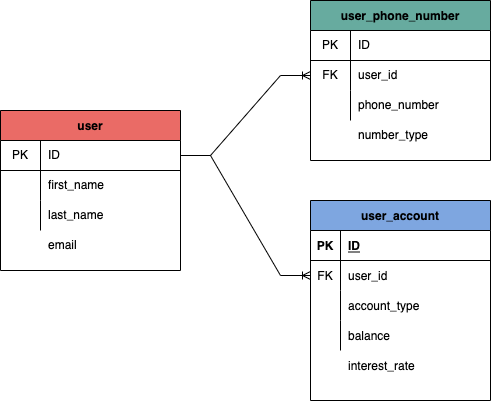

The diagram above was exported from draw.io. Its source (the exported page's mxGraphModel, read from the mxfile embedded in the PNG):
<mxGraphModel dx="946" dy="1689" grid="1" gridSize="10" guides="1" tooltips="1" connect="1" arrows="1" fold="1" page="1" pageScale="1" pageWidth="850" pageHeight="1100" math="0" shadow="0">
  <root>
    <mxCell id="0" />
    <mxCell id="1" parent="0" />
    <mxCell id="WcSj7C_cbC4FE8X92jWl-1" value="user" style="shape=table;startSize=30;container=1;collapsible=0;childLayout=tableLayout;fixedRows=1;rowLines=0;fontStyle=1;align=center;pointerEvents=1;fillColor=#EA6B66;" parent="1" vertex="1">
      <mxGeometry x="150" y="-920" width="180" height="160" as="geometry" />
    </mxCell>
    <mxCell id="WcSj7C_cbC4FE8X92jWl-2" value="" style="shape=partialRectangle;html=1;whiteSpace=wrap;collapsible=0;dropTarget=0;pointerEvents=1;fillColor=none;top=0;left=0;bottom=1;right=0;points=[[0,0.5],[1,0.5]];portConstraint=eastwest;" parent="WcSj7C_cbC4FE8X92jWl-1" vertex="1">
      <mxGeometry y="30" width="180" height="30" as="geometry" />
    </mxCell>
    <mxCell id="WcSj7C_cbC4FE8X92jWl-3" value="PK" style="shape=partialRectangle;html=1;whiteSpace=wrap;connectable=0;fillColor=none;top=0;left=0;bottom=0;right=0;overflow=hidden;pointerEvents=1;" parent="WcSj7C_cbC4FE8X92jWl-2" vertex="1">
      <mxGeometry width="40" height="30" as="geometry">
        <mxRectangle width="40" height="30" as="alternateBounds" />
      </mxGeometry>
    </mxCell>
    <mxCell id="WcSj7C_cbC4FE8X92jWl-4" value="ID" style="shape=partialRectangle;html=1;whiteSpace=wrap;connectable=0;fillColor=none;top=0;left=0;bottom=0;right=0;align=left;spacingLeft=6;overflow=hidden;pointerEvents=1;" parent="WcSj7C_cbC4FE8X92jWl-2" vertex="1">
      <mxGeometry x="40" width="140" height="30" as="geometry">
        <mxRectangle width="140" height="30" as="alternateBounds" />
      </mxGeometry>
    </mxCell>
    <mxCell id="WcSj7C_cbC4FE8X92jWl-5" value="" style="shape=partialRectangle;html=1;whiteSpace=wrap;collapsible=0;dropTarget=0;pointerEvents=1;fillColor=none;top=0;left=0;bottom=0;right=0;points=[[0,0.5],[1,0.5]];portConstraint=eastwest;" parent="WcSj7C_cbC4FE8X92jWl-1" vertex="1">
      <mxGeometry y="60" width="180" height="30" as="geometry" />
    </mxCell>
    <mxCell id="WcSj7C_cbC4FE8X92jWl-6" value="" style="shape=partialRectangle;html=1;whiteSpace=wrap;connectable=0;fillColor=none;top=0;left=0;bottom=0;right=0;overflow=hidden;pointerEvents=1;" parent="WcSj7C_cbC4FE8X92jWl-5" vertex="1">
      <mxGeometry width="40" height="30" as="geometry">
        <mxRectangle width="40" height="30" as="alternateBounds" />
      </mxGeometry>
    </mxCell>
    <mxCell id="WcSj7C_cbC4FE8X92jWl-7" value="first_name" style="shape=partialRectangle;html=1;whiteSpace=wrap;connectable=0;fillColor=none;top=0;left=0;bottom=0;right=0;align=left;spacingLeft=6;overflow=hidden;pointerEvents=1;" parent="WcSj7C_cbC4FE8X92jWl-5" vertex="1">
      <mxGeometry x="40" width="140" height="30" as="geometry">
        <mxRectangle width="140" height="30" as="alternateBounds" />
      </mxGeometry>
    </mxCell>
    <mxCell id="WcSj7C_cbC4FE8X92jWl-8" value="" style="shape=partialRectangle;html=1;whiteSpace=wrap;collapsible=0;dropTarget=0;pointerEvents=1;fillColor=none;top=0;left=0;bottom=0;right=0;points=[[0,0.5],[1,0.5]];portConstraint=eastwest;" parent="WcSj7C_cbC4FE8X92jWl-1" vertex="1">
      <mxGeometry y="90" width="180" height="30" as="geometry" />
    </mxCell>
    <mxCell id="WcSj7C_cbC4FE8X92jWl-9" value="" style="shape=partialRectangle;html=1;whiteSpace=wrap;connectable=0;fillColor=none;top=0;left=0;bottom=0;right=0;overflow=hidden;pointerEvents=1;" parent="WcSj7C_cbC4FE8X92jWl-8" vertex="1">
      <mxGeometry width="40" height="30" as="geometry">
        <mxRectangle width="40" height="30" as="alternateBounds" />
      </mxGeometry>
    </mxCell>
    <mxCell id="WcSj7C_cbC4FE8X92jWl-10" value="last_name" style="shape=partialRectangle;html=1;whiteSpace=wrap;connectable=0;fillColor=none;top=0;left=0;bottom=0;right=0;align=left;spacingLeft=6;overflow=hidden;pointerEvents=1;" parent="WcSj7C_cbC4FE8X92jWl-8" vertex="1">
      <mxGeometry x="40" width="140" height="30" as="geometry">
        <mxRectangle width="140" height="30" as="alternateBounds" />
      </mxGeometry>
    </mxCell>
    <mxCell id="WcSj7C_cbC4FE8X92jWl-11" value="user_phone_number" style="shape=table;startSize=30;container=1;collapsible=0;childLayout=tableLayout;fixedRows=1;rowLines=0;fontStyle=1;align=center;pointerEvents=1;fillColor=#67AB9F;" parent="1" vertex="1">
      <mxGeometry x="460" y="-1030" width="180" height="160" as="geometry" />
    </mxCell>
    <mxCell id="WcSj7C_cbC4FE8X92jWl-12" value="" style="shape=partialRectangle;html=1;whiteSpace=wrap;collapsible=0;dropTarget=0;pointerEvents=1;fillColor=none;top=0;left=0;bottom=1;right=0;points=[[0,0.5],[1,0.5]];portConstraint=eastwest;" parent="WcSj7C_cbC4FE8X92jWl-11" vertex="1">
      <mxGeometry y="30" width="180" height="30" as="geometry" />
    </mxCell>
    <mxCell id="WcSj7C_cbC4FE8X92jWl-13" value="PK" style="shape=partialRectangle;html=1;whiteSpace=wrap;connectable=0;fillColor=none;top=0;left=0;bottom=0;right=0;overflow=hidden;pointerEvents=1;" parent="WcSj7C_cbC4FE8X92jWl-12" vertex="1">
      <mxGeometry width="40" height="30" as="geometry">
        <mxRectangle width="40" height="30" as="alternateBounds" />
      </mxGeometry>
    </mxCell>
    <mxCell id="WcSj7C_cbC4FE8X92jWl-14" value="ID" style="shape=partialRectangle;html=1;whiteSpace=wrap;connectable=0;fillColor=none;top=0;left=0;bottom=0;right=0;align=left;spacingLeft=6;overflow=hidden;pointerEvents=1;" parent="WcSj7C_cbC4FE8X92jWl-12" vertex="1">
      <mxGeometry x="40" width="140" height="30" as="geometry">
        <mxRectangle width="140" height="30" as="alternateBounds" />
      </mxGeometry>
    </mxCell>
    <mxCell id="WcSj7C_cbC4FE8X92jWl-15" value="" style="shape=partialRectangle;html=1;whiteSpace=wrap;collapsible=0;dropTarget=0;pointerEvents=1;fillColor=none;top=0;left=0;bottom=0;right=0;points=[[0,0.5],[1,0.5]];portConstraint=eastwest;" parent="WcSj7C_cbC4FE8X92jWl-11" vertex="1">
      <mxGeometry y="60" width="180" height="30" as="geometry" />
    </mxCell>
    <mxCell id="WcSj7C_cbC4FE8X92jWl-16" value="FK" style="shape=partialRectangle;html=1;whiteSpace=wrap;connectable=0;fillColor=none;top=0;left=0;bottom=0;right=0;overflow=hidden;pointerEvents=1;" parent="WcSj7C_cbC4FE8X92jWl-15" vertex="1">
      <mxGeometry width="40" height="30" as="geometry">
        <mxRectangle width="40" height="30" as="alternateBounds" />
      </mxGeometry>
    </mxCell>
    <mxCell id="WcSj7C_cbC4FE8X92jWl-17" value="user_id" style="shape=partialRectangle;html=1;whiteSpace=wrap;connectable=0;fillColor=none;top=0;left=0;bottom=0;right=0;align=left;spacingLeft=6;overflow=hidden;pointerEvents=1;" parent="WcSj7C_cbC4FE8X92jWl-15" vertex="1">
      <mxGeometry x="40" width="140" height="30" as="geometry">
        <mxRectangle width="140" height="30" as="alternateBounds" />
      </mxGeometry>
    </mxCell>
    <mxCell id="WcSj7C_cbC4FE8X92jWl-18" value="" style="shape=partialRectangle;html=1;whiteSpace=wrap;collapsible=0;dropTarget=0;pointerEvents=1;fillColor=none;top=0;left=0;bottom=0;right=0;points=[[0,0.5],[1,0.5]];portConstraint=eastwest;" parent="WcSj7C_cbC4FE8X92jWl-11" vertex="1">
      <mxGeometry y="90" width="180" height="30" as="geometry" />
    </mxCell>
    <mxCell id="WcSj7C_cbC4FE8X92jWl-19" value="" style="shape=partialRectangle;html=1;whiteSpace=wrap;connectable=0;fillColor=none;top=0;left=0;bottom=0;right=0;overflow=hidden;pointerEvents=1;" parent="WcSj7C_cbC4FE8X92jWl-18" vertex="1">
      <mxGeometry width="40" height="30" as="geometry">
        <mxRectangle width="40" height="30" as="alternateBounds" />
      </mxGeometry>
    </mxCell>
    <mxCell id="WcSj7C_cbC4FE8X92jWl-20" value="phone_number" style="shape=partialRectangle;html=1;whiteSpace=wrap;connectable=0;fillColor=none;top=0;left=0;bottom=0;right=0;align=left;spacingLeft=6;overflow=hidden;pointerEvents=1;" parent="WcSj7C_cbC4FE8X92jWl-18" vertex="1">
      <mxGeometry x="40" width="140" height="30" as="geometry">
        <mxRectangle width="140" height="30" as="alternateBounds" />
      </mxGeometry>
    </mxCell>
    <mxCell id="WcSj7C_cbC4FE8X92jWl-22" value="number_type" style="shape=partialRectangle;html=1;whiteSpace=wrap;connectable=0;fillColor=none;top=0;left=0;bottom=0;right=0;align=left;spacingLeft=6;overflow=hidden;pointerEvents=1;" parent="1" vertex="1">
      <mxGeometry x="500" y="-910" width="140" height="30" as="geometry">
        <mxRectangle width="140" height="30" as="alternateBounds" />
      </mxGeometry>
    </mxCell>
    <mxCell id="WcSj7C_cbC4FE8X92jWl-36" value="email" style="shape=partialRectangle;html=1;whiteSpace=wrap;connectable=0;fillColor=none;top=0;left=0;bottom=0;right=0;align=left;spacingLeft=6;overflow=hidden;pointerEvents=1;" parent="1" vertex="1">
      <mxGeometry x="190" y="-800" width="140" height="30" as="geometry">
        <mxRectangle width="140" height="30" as="alternateBounds" />
      </mxGeometry>
    </mxCell>
    <mxCell id="WcSj7C_cbC4FE8X92jWl-37" value="" style="edgeStyle=entityRelationEdgeStyle;fontSize=12;html=1;endArrow=ERoneToMany;rounded=0;exitX=1;exitY=0.5;exitDx=0;exitDy=0;entryX=0;entryY=0.5;entryDx=0;entryDy=0;" parent="1" source="WcSj7C_cbC4FE8X92jWl-2" target="WcSj7C_cbC4FE8X92jWl-15" edge="1">
      <mxGeometry width="100" height="100" relative="1" as="geometry">
        <mxPoint x="440" y="-800" as="sourcePoint" />
        <mxPoint x="540" y="-900" as="targetPoint" />
      </mxGeometry>
    </mxCell>
    <mxCell id="WcSj7C_cbC4FE8X92jWl-38" value="user_account" style="shape=table;startSize=30;container=1;collapsible=1;childLayout=tableLayout;fixedRows=1;rowLines=0;fontStyle=1;align=center;resizeLast=1;fillColor=#7EA6E0;" parent="1" vertex="1">
      <mxGeometry x="460" y="-830" width="180" height="200" as="geometry" />
    </mxCell>
    <mxCell id="WcSj7C_cbC4FE8X92jWl-39" value="" style="shape=partialRectangle;collapsible=0;dropTarget=0;pointerEvents=0;fillColor=none;top=0;left=0;bottom=1;right=0;points=[[0,0.5],[1,0.5]];portConstraint=eastwest;" parent="WcSj7C_cbC4FE8X92jWl-38" vertex="1">
      <mxGeometry y="30" width="180" height="30" as="geometry" />
    </mxCell>
    <mxCell id="WcSj7C_cbC4FE8X92jWl-40" value="PK" style="shape=partialRectangle;connectable=0;fillColor=none;top=0;left=0;bottom=0;right=0;fontStyle=1;overflow=hidden;" parent="WcSj7C_cbC4FE8X92jWl-39" vertex="1">
      <mxGeometry width="30" height="30" as="geometry">
        <mxRectangle width="30" height="30" as="alternateBounds" />
      </mxGeometry>
    </mxCell>
    <mxCell id="WcSj7C_cbC4FE8X92jWl-41" value="ID" style="shape=partialRectangle;connectable=0;fillColor=none;top=0;left=0;bottom=0;right=0;align=left;spacingLeft=6;fontStyle=5;overflow=hidden;" parent="WcSj7C_cbC4FE8X92jWl-39" vertex="1">
      <mxGeometry x="30" width="150" height="30" as="geometry">
        <mxRectangle width="150" height="30" as="alternateBounds" />
      </mxGeometry>
    </mxCell>
    <mxCell id="WcSj7C_cbC4FE8X92jWl-42" value="" style="shape=partialRectangle;collapsible=0;dropTarget=0;pointerEvents=0;fillColor=none;top=0;left=0;bottom=0;right=0;points=[[0,0.5],[1,0.5]];portConstraint=eastwest;" parent="WcSj7C_cbC4FE8X92jWl-38" vertex="1">
      <mxGeometry y="60" width="180" height="30" as="geometry" />
    </mxCell>
    <mxCell id="WcSj7C_cbC4FE8X92jWl-43" value="FK" style="shape=partialRectangle;connectable=0;fillColor=none;top=0;left=0;bottom=0;right=0;editable=1;overflow=hidden;" parent="WcSj7C_cbC4FE8X92jWl-42" vertex="1">
      <mxGeometry width="30" height="30" as="geometry">
        <mxRectangle width="30" height="30" as="alternateBounds" />
      </mxGeometry>
    </mxCell>
    <mxCell id="WcSj7C_cbC4FE8X92jWl-44" value="user_id" style="shape=partialRectangle;connectable=0;fillColor=none;top=0;left=0;bottom=0;right=0;align=left;spacingLeft=6;overflow=hidden;" parent="WcSj7C_cbC4FE8X92jWl-42" vertex="1">
      <mxGeometry x="30" width="150" height="30" as="geometry">
        <mxRectangle width="150" height="30" as="alternateBounds" />
      </mxGeometry>
    </mxCell>
    <mxCell id="WcSj7C_cbC4FE8X92jWl-45" value="" style="shape=partialRectangle;collapsible=0;dropTarget=0;pointerEvents=0;fillColor=none;top=0;left=0;bottom=0;right=0;points=[[0,0.5],[1,0.5]];portConstraint=eastwest;" parent="WcSj7C_cbC4FE8X92jWl-38" vertex="1">
      <mxGeometry y="90" width="180" height="30" as="geometry" />
    </mxCell>
    <mxCell id="WcSj7C_cbC4FE8X92jWl-46" value="" style="shape=partialRectangle;connectable=0;fillColor=none;top=0;left=0;bottom=0;right=0;editable=1;overflow=hidden;" parent="WcSj7C_cbC4FE8X92jWl-45" vertex="1">
      <mxGeometry width="30" height="30" as="geometry">
        <mxRectangle width="30" height="30" as="alternateBounds" />
      </mxGeometry>
    </mxCell>
    <mxCell id="WcSj7C_cbC4FE8X92jWl-47" value="account_type" style="shape=partialRectangle;connectable=0;fillColor=none;top=0;left=0;bottom=0;right=0;align=left;spacingLeft=6;overflow=hidden;" parent="WcSj7C_cbC4FE8X92jWl-45" vertex="1">
      <mxGeometry x="30" width="150" height="30" as="geometry">
        <mxRectangle width="150" height="30" as="alternateBounds" />
      </mxGeometry>
    </mxCell>
    <mxCell id="WcSj7C_cbC4FE8X92jWl-48" value="" style="shape=partialRectangle;collapsible=0;dropTarget=0;pointerEvents=0;fillColor=none;top=0;left=0;bottom=0;right=0;points=[[0,0.5],[1,0.5]];portConstraint=eastwest;" parent="WcSj7C_cbC4FE8X92jWl-38" vertex="1">
      <mxGeometry y="120" width="180" height="30" as="geometry" />
    </mxCell>
    <mxCell id="WcSj7C_cbC4FE8X92jWl-49" value="" style="shape=partialRectangle;connectable=0;fillColor=none;top=0;left=0;bottom=0;right=0;editable=1;overflow=hidden;" parent="WcSj7C_cbC4FE8X92jWl-48" vertex="1">
      <mxGeometry width="30" height="30" as="geometry">
        <mxRectangle width="30" height="30" as="alternateBounds" />
      </mxGeometry>
    </mxCell>
    <mxCell id="WcSj7C_cbC4FE8X92jWl-50" value="balance" style="shape=partialRectangle;connectable=0;fillColor=none;top=0;left=0;bottom=0;right=0;align=left;spacingLeft=6;overflow=hidden;" parent="WcSj7C_cbC4FE8X92jWl-48" vertex="1">
      <mxGeometry x="30" width="150" height="30" as="geometry">
        <mxRectangle width="150" height="30" as="alternateBounds" />
      </mxGeometry>
    </mxCell>
    <mxCell id="WcSj7C_cbC4FE8X92jWl-51" value="" style="edgeStyle=entityRelationEdgeStyle;fontSize=12;html=1;endArrow=ERoneToMany;rounded=0;exitX=1;exitY=0.5;exitDx=0;exitDy=0;entryX=0;entryY=0.5;entryDx=0;entryDy=0;" parent="1" source="WcSj7C_cbC4FE8X92jWl-2" target="WcSj7C_cbC4FE8X92jWl-42" edge="1">
      <mxGeometry width="100" height="100" relative="1" as="geometry">
        <mxPoint x="410" y="-720" as="sourcePoint" />
        <mxPoint x="510" y="-820" as="targetPoint" />
      </mxGeometry>
    </mxCell>
    <mxCell id="WcSj7C_cbC4FE8X92jWl-52" value="" style="shape=partialRectangle;collapsible=0;dropTarget=0;pointerEvents=0;fillColor=none;top=0;left=0;bottom=0;right=0;points=[[0,0.5],[1,0.5]];portConstraint=eastwest;" parent="1" vertex="1">
      <mxGeometry x="460" y="-680" width="180" height="30" as="geometry" />
    </mxCell>
    <mxCell id="WcSj7C_cbC4FE8X92jWl-53" value="" style="shape=partialRectangle;connectable=0;fillColor=none;top=0;left=0;bottom=0;right=0;editable=1;overflow=hidden;" parent="WcSj7C_cbC4FE8X92jWl-52" vertex="1">
      <mxGeometry width="30" height="30" as="geometry">
        <mxRectangle width="30" height="30" as="alternateBounds" />
      </mxGeometry>
    </mxCell>
    <mxCell id="WcSj7C_cbC4FE8X92jWl-54" value="interest_rate" style="shape=partialRectangle;connectable=0;fillColor=none;top=0;left=0;bottom=0;right=0;align=left;spacingLeft=6;overflow=hidden;" parent="WcSj7C_cbC4FE8X92jWl-52" vertex="1">
      <mxGeometry x="30" width="150" height="30" as="geometry">
        <mxRectangle width="150" height="30" as="alternateBounds" />
      </mxGeometry>
    </mxCell>
  </root>
</mxGraphModel>